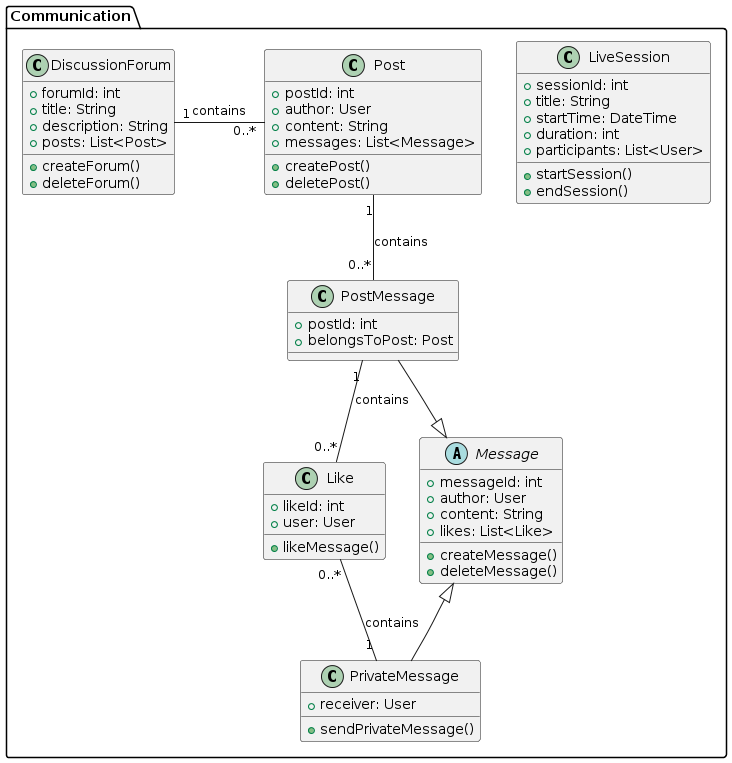

The diagram above was rendered by PlantUML. Its source (embedded in the PNG):
@startuml
package "Communication" {
  class LiveSession {
    +sessionId: int
    +title: String
    +startTime: DateTime
    +duration: int
    +participants: List<User>
    +startSession()
    +endSession()
  }
  
  class DiscussionForum {
    +forumId: int
    +title: String
    +description: String
    +posts: List<Post>
    +createForum()
    +deleteForum()
  }
  
  class Post {
    +postId: int
    +author: User
    +content: String
    +messages: List<Message>
    +createPost()
    +deletePost()
  }
  
  abstract class Message {
    +messageId: int
    +author: User
    +content: String
    +likes: List<Like>
    +createMessage()
    +deleteMessage()
  }
  
  class PostMessage {
    +postId: int
    +belongsToPost: Post
  }
  
  class PrivateMessage {
    +receiver: User
    +sendPrivateMessage()
  }
  
  class Like {
    +likeId: int
    +user: User
    +likeMessage()
  }
 

  DiscussionForum "1" -- "0..*" Post : contains
  Post "1" -- "0..*" PostMessage : contains
  Message <|-- PostMessage
  Message <|-- PrivateMessage
  PostMessage "1" -- "0..*" Like : contains
  PrivateMessage "1" -- "0..*" Like : contains

  DiscussionForum -[hidden]right-> Post
  Message -[hidden]left-> Like
}
@enduml